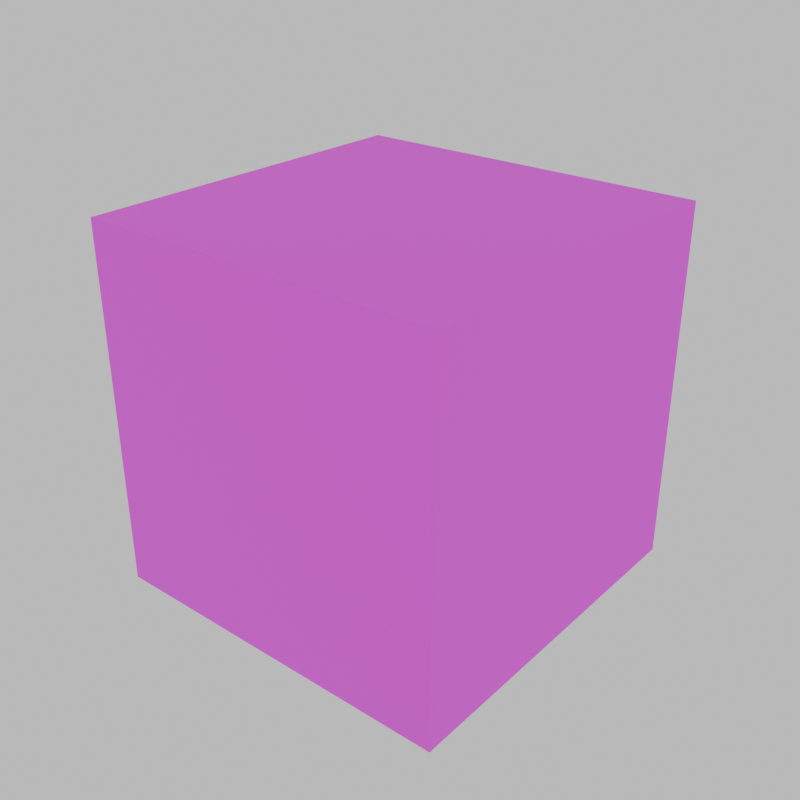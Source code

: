 # Source: placeholder_grooble_bonkers.blend  (saved by Blender 5.0.118; exported with 4.5.12 LTS)
import bpy
from mathutils import Matrix  # noqa: F401  (used for matrix-valued properties, if any)

bpy.ops.wm.read_factory_settings(use_empty=True)
scene = bpy.context.scene
scene.name = 'Scene'

# ---- collections
col_collection = bpy.data.collections.new('Collection'); scene.collection.children.link(col_collection)

# ---- images (referenced by path relative to the original .blend; pixels are not part of the script)
import os
ASSET_DIR = os.environ.get("B2B_ASSET_DIR", "")  # directory of the original .blend (textures are referenced by path, not embedded)
HERE = os.path.dirname(os.path.abspath(__file__))  # packed textures are extracted next to this script under _unpacked/

def load_image(name, relpath, width, height, colorspace="sRGB"):
    """Load a texture the original file referenced (path relative to the .blend, or extracted next to this script)."""
    p = next((c for c in (os.path.join(HERE, relpath), os.path.join(ASSET_DIR, relpath)) if relpath and os.path.exists(c)), "")
    if p:
        img = bpy.data.images.load(p, check_existing=True)
        img.name = name
    else:  # same state as the original file: an image datablock whose file is absent (Cycles renders it pink)
        img = bpy.data.images.new(name, width, height)
        img.source = "FILE"
        img.filepath = "//" + (relpath or name)
    img.colorspace_settings.name = colorspace
    return img
img_placeholder_grooble_face_png = load_image('placeholder_grooble_face.png', 'placeholder_grooble_face.png', 1024, 1024, 'sRGB')
img_placeholder_grooble_body_png = load_image('placeholder_grooble_body.png', 'placeholder_grooble_body.png', 1024, 1024, 'sRGB')

# ---- materials (node trees are filled in below, after node groups)
mat_blue_grooble_face = bpy.data.materials.new('blue_grooble_face')
mat_blue_grooble_body = bpy.data.materials.new('blue_grooble_body')

# ---- material node trees
mat_blue_grooble_face.use_nodes = True; mat_blue_grooble_face.node_tree.nodes.clear()
_N = mat_blue_grooble_face.node_tree.nodes; _L = mat_blue_grooble_face.node_tree.links
n0 = _N.new('ShaderNodeBsdfPrincipled'); n0.name = 'Principled BSDF'; n0.location = (-200, 100)
n0.inputs[2].default_value = 1.0
n1 = _N.new('ShaderNodeOutputMaterial'); n1.name = 'Material Output'; n1.location = (200, 100)
n2 = _N.new('ShaderNodeTexImage'); n2.name = 'Image Texture'; n2.location = (-490, 66)
n2.image = img_placeholder_grooble_face_png
n2.interpolation = 'Closest'
_L.new(n0.outputs[0], n1.inputs[0])
_L.new(n2.outputs[0], n0.inputs[0])
n1.is_active_output = True
mat_blue_grooble_body.use_nodes = True; mat_blue_grooble_body.node_tree.nodes.clear()
_N = mat_blue_grooble_body.node_tree.nodes; _L = mat_blue_grooble_body.node_tree.links
n0 = _N.new('ShaderNodeOutputMaterial'); n0.name = 'Material Output'; n0.location = (200, 100)
n1 = _N.new('ShaderNodeBsdfPrincipled'); n1.name = 'Principled BSDF'; n1.location = (-200, 100)
n1.inputs[2].default_value = 1.0
n2 = _N.new('ShaderNodeTexImage'); n2.name = 'Image Texture'; n2.location = (-490, 66)
n2.image = img_placeholder_grooble_body_png
n2.interpolation = 'Closest'
_L.new(n1.outputs[0], n0.inputs[0])
_L.new(n2.outputs[0], n1.inputs[0])
n0.is_active_output = True

# ---- world
world_world = bpy.data.worlds.new('World'); scene.world = world_world
world_world.use_nodes = True; world_world.node_tree.nodes.clear()
_N = world_world.node_tree.nodes; _L = world_world.node_tree.links
n0 = _N.new('ShaderNodeOutputWorld'); n0.name = 'World Output'; n0.location = (200, 100)
n1 = _N.new('ShaderNodeBackground'); n1.name = 'Background'; n1.location = (-200, 100)
n1.inputs[0].default_value = (0.7329, 0.7329, 0.7329, 1.0)
_L.new(n1.outputs[0], n0.inputs[0])
n0.is_active_output = True
world_world.color = (0.05088, 0.05088, 0.05088)
world_world.sun_shadow_jitter_overblur = 0.0

# ---- meshes
me_cube_001 = bpy.data.meshes.new('Cube.001')
me_cube_001.from_pydata([(-1.0, -1.0, -1.0), (-1.0, -1.0, 1.0), (-1.0, 1.0, -1.0), (-1.0, 1.0, 1.0), (1.0, -1.0, -1.0), (1.0, -1.0, 1.0), (1.0, 1.0, -1.0), (1.0, 1.0, 1.0), (1.0, -1.0, -1.0), (1.0, -1.0, 1.0), (1.0, 1.0, -1.0), (1.0, 1.0, 1.0)], [], [(0, 1, 3, 2), (2, 3, 7, 6), (4, 5, 1, 0), (2, 6, 4, 0), (7, 3, 1, 5), (10, 11, 9, 8)])
me_cube_001.polygons.foreach_set('material_index', [1, 0, 1, 1, 1, 1])
_uv = me_cube_001.uv_layers.new(name='UVMap')
_uv.uv.foreach_set('vector', [1.0, 1.0, 4.371e-08, 1.0, 1.192e-07, 9e-15, 1.0, 7.55e-08, 1.0, 0.0, 1.0, 1.0, 5.96e-08, 1.0, 1.192e-07, 0.0, 1.0, 1.0, 4.371e-08, 1.0, 1.192e-07, 9e-15, 1.0, 7.55e-08, 1.0, 7.55e-08, 1.0, 1.0, 4.371e-08, 1.0, 1.192e-07, 9e-15, 1.0, 7.55e-08, 1.0, 1.0, 4.371e-08, 1.0, 1.192e-07, 9e-15, 1.0, 1.0, 4.371e-08, 1.0, 1.192e-07, 9e-15, 1.0, 7.55e-08])
me_cube_001.materials.append(mat_blue_grooble_face)
me_cube_001.materials.append(mat_blue_grooble_body)
me_cube_001.update()

# ---- objects
ob_blue_grooble = bpy.data.objects.new('blue_grooble', me_cube_001)

# ---- transforms, parenting, visibility, modifiers, constraints
ob_blue_grooble.location = (0.0, 0.0, 0.0)

# ---- collection membership
col_collection.objects.link(ob_blue_grooble)

# ---- scene / render settings (as saved in the file)
scene.frame_start = 1; scene.frame_end = 250; scene.frame_set(1)
scene.render.engine = 'BLENDER_EEVEE_NEXT'
scene.render.resolution_x = 1080
scene.render.film_transparent = True
scene.render.bake_bias = 0.0
scene.render.bake_samples = 0
scene.cycles.sampling_pattern = 'TABULATED_SOBOL'
scene.eevee.use_volume_custom_range = False
bpy.context.view_layer.update()

# ---- added for rendering (the .blend has no active camera): camera
cam_auto = bpy.data.cameras.new('AutoCamera')
cam_auto.lens = 50.0
cam_auto.sensor_width = 36.0
cam_auto.clip_end = 1000.0
ob_auto_camera = bpy.data.objects.new('AutoCamera', cam_auto)
scene.collection.objects.link(ob_auto_camera)
ob_auto_camera.location = (3.20507, -3.84609, 2.56406)
ob_auto_camera.rotation_euler = (1.09748, -7.21219e-08, 0.694738)
scene.camera = ob_auto_camera
bpy.context.view_layer.update()
